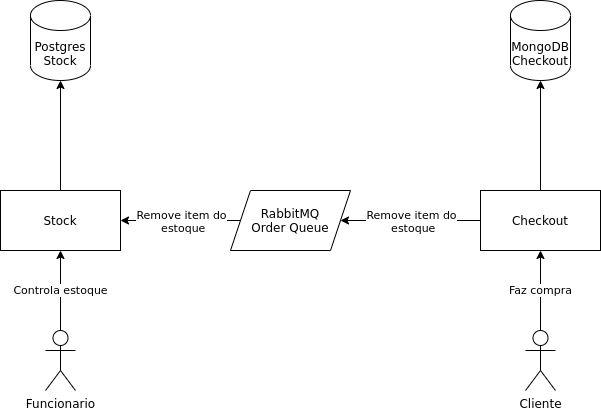

The diagram above was exported from draw.io. Its source (the exported page's mxGraphModel, read from the mxfile embedded in the PNG):
<mxGraphModel dx="2062" dy="767" grid="1" gridSize="10" guides="1" tooltips="1" connect="1" arrows="1" fold="1" page="1" pageScale="1" pageWidth="827" pageHeight="1169" math="0" shadow="0">
  <root>
    <mxCell id="0" />
    <mxCell id="1" parent="0" />
    <mxCell id="pvB65ZSO7xt-T8Vd1cLo-1" value="Stock" style="rounded=0;whiteSpace=wrap;html=1;" vertex="1" parent="1">
      <mxGeometry x="70" y="280" width="120" height="60" as="geometry" />
    </mxCell>
    <mxCell id="pvB65ZSO7xt-T8Vd1cLo-2" value="Postgres&lt;br&gt;Stock" style="shape=cylinder3;whiteSpace=wrap;html=1;boundedLbl=1;backgroundOutline=1;size=15;" vertex="1" parent="1">
      <mxGeometry x="100" y="90" width="60" height="80" as="geometry" />
    </mxCell>
    <mxCell id="pvB65ZSO7xt-T8Vd1cLo-3" value="" style="endArrow=classic;html=1;entryX=0.5;entryY=1;entryDx=0;entryDy=0;entryPerimeter=0;" edge="1" parent="1" source="pvB65ZSO7xt-T8Vd1cLo-1" target="pvB65ZSO7xt-T8Vd1cLo-2">
      <mxGeometry width="50" height="50" relative="1" as="geometry">
        <mxPoint x="130" y="259.28932188134524" as="sourcePoint" />
        <mxPoint x="130" y="209.28932188134524" as="targetPoint" />
      </mxGeometry>
    </mxCell>
    <mxCell id="pvB65ZSO7xt-T8Vd1cLo-4" value="RabbitMQ&lt;br&gt;Order Queue" style="shape=parallelogram;perimeter=parallelogramPerimeter;whiteSpace=wrap;html=1;fixedSize=1;" vertex="1" parent="1">
      <mxGeometry x="300" y="280" width="120" height="60" as="geometry" />
    </mxCell>
    <mxCell id="pvB65ZSO7xt-T8Vd1cLo-6" value="" style="endArrow=classic;html=1;entryX=1;entryY=0.5;entryDx=0;entryDy=0;" edge="1" parent="1" source="pvB65ZSO7xt-T8Vd1cLo-4" target="pvB65ZSO7xt-T8Vd1cLo-1">
      <mxGeometry width="50" height="50" relative="1" as="geometry">
        <mxPoint x="229.28932188134524" y="360" as="sourcePoint" />
        <mxPoint x="229.28932188134524" y="310" as="targetPoint" />
      </mxGeometry>
    </mxCell>
    <mxCell id="pvB65ZSO7xt-T8Vd1cLo-7" value="Checkout" style="rounded=0;whiteSpace=wrap;html=1;" vertex="1" parent="1">
      <mxGeometry x="550" y="280" width="120" height="60" as="geometry" />
    </mxCell>
    <mxCell id="pvB65ZSO7xt-T8Vd1cLo-8" value="" style="endArrow=classic;html=1;entryX=1;entryY=0.5;entryDx=0;entryDy=0;" edge="1" parent="1" source="pvB65ZSO7xt-T8Vd1cLo-7" target="pvB65ZSO7xt-T8Vd1cLo-4">
      <mxGeometry width="50" height="50" relative="1" as="geometry">
        <mxPoint x="479.28932188134524" y="360" as="sourcePoint" />
        <mxPoint x="479.28932188134524" y="310" as="targetPoint" />
      </mxGeometry>
    </mxCell>
    <mxCell id="pvB65ZSO7xt-T8Vd1cLo-15" value="Remove item do&lt;br&gt;&amp;nbsp;estoque" style="edgeLabel;html=1;align=center;verticalAlign=middle;resizable=0;points=[];" vertex="1" connectable="0" parent="pvB65ZSO7xt-T8Vd1cLo-8">
      <mxGeometry x="0.6" y="1" relative="1" as="geometry">
        <mxPoint x="42" y="-1" as="offset" />
      </mxGeometry>
    </mxCell>
    <mxCell id="pvB65ZSO7xt-T8Vd1cLo-9" value="" style="endArrow=classic;html=1;entryX=0.5;entryY=1;entryDx=0;entryDy=0;entryPerimeter=0;" edge="1" parent="1" source="pvB65ZSO7xt-T8Vd1cLo-7" target="pvB65ZSO7xt-T8Vd1cLo-10">
      <mxGeometry width="50" height="50" relative="1" as="geometry">
        <mxPoint x="610" y="259.28932188134524" as="sourcePoint" />
        <mxPoint x="610" y="209.28932188134524" as="targetPoint" />
      </mxGeometry>
    </mxCell>
    <mxCell id="pvB65ZSO7xt-T8Vd1cLo-10" value="MongoDB&lt;br&gt;Checkout" style="shape=cylinder3;whiteSpace=wrap;html=1;boundedLbl=1;backgroundOutline=1;size=15;" vertex="1" parent="1">
      <mxGeometry x="580" y="90" width="60" height="80" as="geometry" />
    </mxCell>
    <mxCell id="pvB65ZSO7xt-T8Vd1cLo-11" value="Funcionario" style="shape=umlActor;verticalLabelPosition=bottom;verticalAlign=top;html=1;outlineConnect=0;" vertex="1" parent="1">
      <mxGeometry x="115" y="420" width="30" height="60" as="geometry" />
    </mxCell>
    <mxCell id="pvB65ZSO7xt-T8Vd1cLo-12" value="Controla estoque" style="endArrow=classic;html=1;entryX=0.5;entryY=1;entryDx=0;entryDy=0;" edge="1" parent="1" source="pvB65ZSO7xt-T8Vd1cLo-11" target="pvB65ZSO7xt-T8Vd1cLo-1">
      <mxGeometry width="50" height="50" relative="1" as="geometry">
        <mxPoint x="130" y="399.28932188134524" as="sourcePoint" />
        <mxPoint x="130" y="349.28932188134524" as="targetPoint" />
      </mxGeometry>
    </mxCell>
    <mxCell id="pvB65ZSO7xt-T8Vd1cLo-13" value="Cliente" style="shape=umlActor;verticalLabelPosition=bottom;verticalAlign=top;html=1;outlineConnect=0;" vertex="1" parent="1">
      <mxGeometry x="595" y="420" width="30" height="60" as="geometry" />
    </mxCell>
    <mxCell id="pvB65ZSO7xt-T8Vd1cLo-14" value="Faz compra" style="endArrow=classic;html=1;entryX=0.5;entryY=1;entryDx=0;entryDy=0;" edge="1" parent="1" source="pvB65ZSO7xt-T8Vd1cLo-13" target="pvB65ZSO7xt-T8Vd1cLo-7">
      <mxGeometry width="50" height="50" relative="1" as="geometry">
        <mxPoint x="610" y="399.28932188134524" as="sourcePoint" />
        <mxPoint x="610" y="349.28932188134524" as="targetPoint" />
      </mxGeometry>
    </mxCell>
    <mxCell id="pvB65ZSO7xt-T8Vd1cLo-16" value="Remove item do&lt;br&gt;&amp;nbsp;estoque" style="edgeLabel;html=1;align=center;verticalAlign=middle;resizable=0;points=[];" vertex="1" connectable="0" parent="1">
      <mxGeometry x="250" y="310" as="geometry" />
    </mxCell>
  </root>
</mxGraphModel>